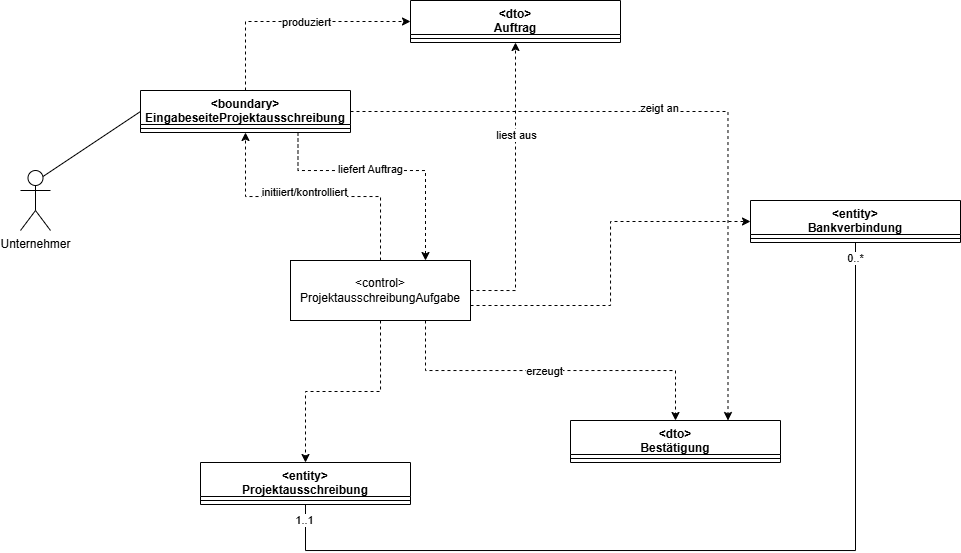

The diagram above was exported from draw.io. Its source (the exported page's mxGraphModel, read from the mxfile embedded in the PNG):
<mxGraphModel dx="1425" dy="773" grid="1" gridSize="10" guides="1" tooltips="1" connect="1" arrows="1" fold="1" page="1" pageScale="1" pageWidth="827" pageHeight="1169" math="0" shadow="0">
  <root>
    <mxCell id="0" />
    <mxCell id="1" parent="0" />
    <mxCell id="Ot5dSUozFt9v8cQq9Jjw-18" edge="1" parent="1" source="Ot5dSUozFt9v8cQq9Jjw-3" style="edgeStyle=orthogonalEdgeStyle;rounded=0;orthogonalLoop=1;jettySize=auto;html=1;exitX=1;exitY=0.5;exitDx=0;exitDy=0;entryX=0.5;entryY=1;entryDx=0;entryDy=0;dashed=1;" target="Ot5dSUozFt9v8cQq9Jjw-14">
      <mxGeometry relative="1" as="geometry" />
    </mxCell>
    <mxCell id="Ot5dSUozFt9v8cQq9Jjw-19" connectable="0" parent="Ot5dSUozFt9v8cQq9Jjw-18" style="edgeLabel;html=1;align=center;verticalAlign=middle;resizable=0;points=[];" value="liest aus" vertex="1">
      <mxGeometry relative="1" x="0.3652" y="-1" as="geometry">
        <mxPoint as="offset" />
      </mxGeometry>
    </mxCell>
    <mxCell id="Ot5dSUozFt9v8cQq9Jjw-22" edge="1" parent="1" source="Ot5dSUozFt9v8cQq9Jjw-3" style="edgeStyle=orthogonalEdgeStyle;rounded=0;orthogonalLoop=1;jettySize=auto;html=1;exitX=0.5;exitY=1;exitDx=0;exitDy=0;entryX=0.5;entryY=0;entryDx=0;entryDy=0;dashed=1;" target="Ot5dSUozFt9v8cQq9Jjw-20">
      <mxGeometry relative="1" as="geometry" />
    </mxCell>
    <mxCell id="Ot5dSUozFt9v8cQq9Jjw-26" edge="1" parent="1" source="Ot5dSUozFt9v8cQq9Jjw-3" style="edgeStyle=orthogonalEdgeStyle;rounded=0;orthogonalLoop=1;jettySize=auto;html=1;exitX=0.75;exitY=1;exitDx=0;exitDy=0;entryX=0.5;entryY=0;entryDx=0;entryDy=0;dashed=1;" target="Ot5dSUozFt9v8cQq9Jjw-24">
      <mxGeometry relative="1" as="geometry" />
    </mxCell>
    <mxCell id="Ot5dSUozFt9v8cQq9Jjw-27" connectable="0" parent="Ot5dSUozFt9v8cQq9Jjw-26" style="edgeLabel;html=1;align=center;verticalAlign=middle;resizable=0;points=[];" value="erzeugt" vertex="1">
      <mxGeometry relative="1" x="-0.04" y="-1" as="geometry">
        <mxPoint as="offset" />
      </mxGeometry>
    </mxCell>
    <mxCell id="V854L-ROe0ERu3A738SU-3" edge="1" parent="1" source="Ot5dSUozFt9v8cQq9Jjw-3" style="edgeStyle=orthogonalEdgeStyle;rounded=0;orthogonalLoop=1;jettySize=auto;html=1;exitX=1;exitY=0.75;exitDx=0;exitDy=0;entryX=0;entryY=0.5;entryDx=0;entryDy=0;dashed=1;" target="V854L-ROe0ERu3A738SU-1">
      <mxGeometry relative="1" as="geometry" />
    </mxCell>
    <mxCell id="Ot5dSUozFt9v8cQq9Jjw-3" parent="1" style="html=1;whiteSpace=wrap;" value="&amp;lt;control&amp;gt;&lt;div&gt;ProjektausschreibungAufgabe&lt;/div&gt;" vertex="1">
      <mxGeometry height="60" width="180" x="390" y="320" as="geometry" />
    </mxCell>
    <mxCell id="Ot5dSUozFt9v8cQq9Jjw-10" edge="1" parent="1" source="Ot5dSUozFt9v8cQq9Jjw-3" style="edgeStyle=orthogonalEdgeStyle;rounded=0;orthogonalLoop=1;jettySize=auto;html=1;dashed=1;entryX=0.5;entryY=1;entryDx=0;entryDy=0;exitX=0.5;exitY=0;exitDx=0;exitDy=0;" target="Ot5dSUozFt9v8cQq9Jjw-5">
      <mxGeometry relative="1" as="geometry">
        <mxPoint x="530" y="220" as="sourcePoint" />
        <mxPoint x="590" y="290" as="targetPoint" />
      </mxGeometry>
    </mxCell>
    <mxCell id="Ot5dSUozFt9v8cQq9Jjw-11" connectable="0" parent="Ot5dSUozFt9v8cQq9Jjw-10" style="edgeLabel;html=1;align=center;verticalAlign=middle;resizable=0;points=[];" value="initiiert/kontrolliert" vertex="1">
      <mxGeometry relative="1" x="0.0711" y="-4" as="geometry">
        <mxPoint as="offset" />
      </mxGeometry>
    </mxCell>
    <mxCell id="Ot5dSUozFt9v8cQq9Jjw-16" edge="1" parent="1" source="Ot5dSUozFt9v8cQq9Jjw-5" style="edgeStyle=orthogonalEdgeStyle;rounded=0;orthogonalLoop=1;jettySize=auto;html=1;exitX=0.5;exitY=0;exitDx=0;exitDy=0;entryX=0;entryY=0.5;entryDx=0;entryDy=0;dashed=1;" target="Ot5dSUozFt9v8cQq9Jjw-14">
      <mxGeometry relative="1" as="geometry" />
    </mxCell>
    <mxCell id="Ot5dSUozFt9v8cQq9Jjw-17" connectable="0" parent="Ot5dSUozFt9v8cQq9Jjw-16" style="edgeLabel;html=1;align=center;verticalAlign=middle;resizable=0;points=[];" value="produziert" vertex="1">
      <mxGeometry relative="1" x="0.1111" y="-1" as="geometry">
        <mxPoint as="offset" />
      </mxGeometry>
    </mxCell>
    <mxCell id="Ot5dSUozFt9v8cQq9Jjw-28" edge="1" parent="1" source="Ot5dSUozFt9v8cQq9Jjw-5" style="edgeStyle=orthogonalEdgeStyle;rounded=0;orthogonalLoop=1;jettySize=auto;html=1;exitX=1;exitY=0.5;exitDx=0;exitDy=0;entryX=0.75;entryY=0;entryDx=0;entryDy=0;dashed=1;" target="Ot5dSUozFt9v8cQq9Jjw-24">
      <mxGeometry relative="1" as="geometry" />
    </mxCell>
    <mxCell id="Ot5dSUozFt9v8cQq9Jjw-29" connectable="0" parent="Ot5dSUozFt9v8cQq9Jjw-28" style="edgeLabel;html=1;align=center;verticalAlign=middle;resizable=0;points=[];" value="zeigt an" vertex="1">
      <mxGeometry relative="1" x="-0.0998" y="3" as="geometry">
        <mxPoint as="offset" />
      </mxGeometry>
    </mxCell>
    <mxCell id="Ot5dSUozFt9v8cQq9Jjw-30" edge="1" parent="1" source="Ot5dSUozFt9v8cQq9Jjw-5" style="edgeStyle=orthogonalEdgeStyle;rounded=0;orthogonalLoop=1;jettySize=auto;html=1;exitX=0.75;exitY=1;exitDx=0;exitDy=0;entryX=0.75;entryY=0;entryDx=0;entryDy=0;dashed=1;" target="Ot5dSUozFt9v8cQq9Jjw-3">
      <mxGeometry relative="1" as="geometry">
        <Array as="points">
          <mxPoint x="398" y="230" />
          <mxPoint x="525" y="230" />
        </Array>
      </mxGeometry>
    </mxCell>
    <mxCell id="Ot5dSUozFt9v8cQq9Jjw-31" connectable="0" parent="Ot5dSUozFt9v8cQq9Jjw-30" style="edgeLabel;html=1;align=center;verticalAlign=middle;resizable=0;points=[];" value="liefert Auftrag" vertex="1">
      <mxGeometry relative="1" x="-0.135" y="1" as="geometry">
        <mxPoint as="offset" />
      </mxGeometry>
    </mxCell>
    <mxCell id="Ot5dSUozFt9v8cQq9Jjw-5" parent="1" style="swimlane;fontStyle=1;align=center;verticalAlign=top;childLayout=stackLayout;horizontal=1;startSize=34;horizontalStack=0;resizeParent=1;resizeParentMax=0;resizeLast=0;collapsible=1;marginBottom=0;whiteSpace=wrap;html=1;" value="&amp;lt;boundary&amp;gt;&lt;div&gt;EingabeseiteProjektausschreibung&lt;/div&gt;" vertex="1">
      <mxGeometry height="42" width="210" x="240" y="150" as="geometry" />
    </mxCell>
    <mxCell id="Ot5dSUozFt9v8cQq9Jjw-7" parent="Ot5dSUozFt9v8cQq9Jjw-5" style="line;strokeWidth=1;fillColor=none;align=left;verticalAlign=middle;spacingTop=-1;spacingLeft=3;spacingRight=3;rotatable=0;labelPosition=right;points=[];portConstraint=eastwest;strokeColor=inherit;" value="" vertex="1">
      <mxGeometry height="8" width="210" y="34" as="geometry" />
    </mxCell>
    <mxCell id="Ot5dSUozFt9v8cQq9Jjw-12" parent="1" style="shape=umlActor;verticalLabelPosition=bottom;verticalAlign=top;html=1;" value="Unternehmer" vertex="1">
      <mxGeometry height="60" width="30" x="120" y="230" as="geometry" />
    </mxCell>
    <mxCell id="Ot5dSUozFt9v8cQq9Jjw-13" edge="1" parent="1" source="Ot5dSUozFt9v8cQq9Jjw-12" style="endArrow=none;html=1;rounded=0;entryX=0;entryY=0.5;entryDx=0;entryDy=0;exitX=0.75;exitY=0.1;exitDx=0;exitDy=0;exitPerimeter=0;" target="Ot5dSUozFt9v8cQq9Jjw-5" value="">
      <mxGeometry height="50" relative="1" width="50" as="geometry">
        <mxPoint x="150" y="260" as="sourcePoint" />
        <mxPoint x="200" y="210" as="targetPoint" />
      </mxGeometry>
    </mxCell>
    <mxCell id="Ot5dSUozFt9v8cQq9Jjw-14" parent="1" style="swimlane;fontStyle=1;align=center;verticalAlign=top;childLayout=stackLayout;horizontal=1;startSize=34;horizontalStack=0;resizeParent=1;resizeParentMax=0;resizeLast=0;collapsible=1;marginBottom=0;whiteSpace=wrap;html=1;" value="&amp;lt;dto&amp;gt;&lt;div&gt;Auftrag&lt;/div&gt;" vertex="1">
      <mxGeometry height="42" width="210" x="510" y="60" as="geometry" />
    </mxCell>
    <mxCell id="Ot5dSUozFt9v8cQq9Jjw-15" parent="Ot5dSUozFt9v8cQq9Jjw-14" style="line;strokeWidth=1;fillColor=none;align=left;verticalAlign=middle;spacingTop=-1;spacingLeft=3;spacingRight=3;rotatable=0;labelPosition=right;points=[];portConstraint=eastwest;strokeColor=inherit;" value="" vertex="1">
      <mxGeometry height="8" width="210" y="34" as="geometry" />
    </mxCell>
    <mxCell id="V854L-ROe0ERu3A738SU-4" edge="1" parent="1" source="Ot5dSUozFt9v8cQq9Jjw-20" style="edgeStyle=orthogonalEdgeStyle;rounded=0;orthogonalLoop=1;jettySize=auto;html=1;exitX=0.5;exitY=1;exitDx=0;exitDy=0;entryX=0.5;entryY=1;entryDx=0;entryDy=0;endArrow=none;endFill=0;" target="V854L-ROe0ERu3A738SU-1">
      <mxGeometry relative="1" as="geometry">
        <Array as="points">
          <mxPoint x="405" y="610" />
          <mxPoint x="955" y="610" />
        </Array>
      </mxGeometry>
    </mxCell>
    <mxCell id="V854L-ROe0ERu3A738SU-5" connectable="0" parent="V854L-ROe0ERu3A738SU-4" style="edgeLabel;html=1;align=center;verticalAlign=middle;resizable=0;points=[];" value="1..1" vertex="1">
      <mxGeometry relative="1" x="-0.9644" y="-1" as="geometry">
        <mxPoint as="offset" />
      </mxGeometry>
    </mxCell>
    <mxCell id="V854L-ROe0ERu3A738SU-6" connectable="0" parent="V854L-ROe0ERu3A738SU-4" style="edgeLabel;html=1;align=center;verticalAlign=middle;resizable=0;points=[];" value="0..*" vertex="1">
      <mxGeometry relative="1" x="0.9645" as="geometry">
        <mxPoint as="offset" />
      </mxGeometry>
    </mxCell>
    <mxCell id="Ot5dSUozFt9v8cQq9Jjw-20" parent="1" style="swimlane;fontStyle=1;align=center;verticalAlign=top;childLayout=stackLayout;horizontal=1;startSize=34;horizontalStack=0;resizeParent=1;resizeParentMax=0;resizeLast=0;collapsible=1;marginBottom=0;whiteSpace=wrap;html=1;" value="&amp;lt;entity&amp;gt;&lt;div&gt;Projektausschreibung&lt;/div&gt;" vertex="1">
      <mxGeometry height="42" width="210" x="300" y="522" as="geometry" />
    </mxCell>
    <mxCell id="Ot5dSUozFt9v8cQq9Jjw-21" parent="Ot5dSUozFt9v8cQq9Jjw-20" style="line;strokeWidth=1;fillColor=none;align=left;verticalAlign=middle;spacingTop=-1;spacingLeft=3;spacingRight=3;rotatable=0;labelPosition=right;points=[];portConstraint=eastwest;strokeColor=inherit;" value="" vertex="1">
      <mxGeometry height="8" width="210" y="34" as="geometry" />
    </mxCell>
    <mxCell id="Ot5dSUozFt9v8cQq9Jjw-24" parent="1" style="swimlane;fontStyle=1;align=center;verticalAlign=top;childLayout=stackLayout;horizontal=1;startSize=34;horizontalStack=0;resizeParent=1;resizeParentMax=0;resizeLast=0;collapsible=1;marginBottom=0;whiteSpace=wrap;html=1;" value="&amp;lt;dto&amp;gt;&lt;div&gt;Bestätigung&lt;/div&gt;" vertex="1">
      <mxGeometry height="42" width="210" x="670" y="480" as="geometry" />
    </mxCell>
    <mxCell id="Ot5dSUozFt9v8cQq9Jjw-25" parent="Ot5dSUozFt9v8cQq9Jjw-24" style="line;strokeWidth=1;fillColor=none;align=left;verticalAlign=middle;spacingTop=-1;spacingLeft=3;spacingRight=3;rotatable=0;labelPosition=right;points=[];portConstraint=eastwest;strokeColor=inherit;" value="" vertex="1">
      <mxGeometry height="8" width="210" y="34" as="geometry" />
    </mxCell>
    <mxCell id="V854L-ROe0ERu3A738SU-1" parent="1" style="swimlane;fontStyle=1;align=center;verticalAlign=top;childLayout=stackLayout;horizontal=1;startSize=34;horizontalStack=0;resizeParent=1;resizeParentMax=0;resizeLast=0;collapsible=1;marginBottom=0;whiteSpace=wrap;html=1;" value="&amp;lt;entity&amp;gt;&lt;div&gt;Bankverbindung&lt;/div&gt;" vertex="1">
      <mxGeometry height="42" width="210" x="850" y="260" as="geometry" />
    </mxCell>
    <mxCell id="V854L-ROe0ERu3A738SU-2" parent="V854L-ROe0ERu3A738SU-1" style="line;strokeWidth=1;fillColor=none;align=left;verticalAlign=middle;spacingTop=-1;spacingLeft=3;spacingRight=3;rotatable=0;labelPosition=right;points=[];portConstraint=eastwest;strokeColor=inherit;" value="" vertex="1">
      <mxGeometry height="8" width="210" y="34" as="geometry" />
    </mxCell>
  </root>
</mxGraphModel>